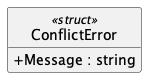

The diagram above was rendered by PlantUML. Its source (embedded in the PNG):
@startuml ConflictError
hide empty members
hide circle
skinparam shadowing false
skinparam classAttributeIconSize 0
class ConflictError <<struct>> {
  + Message : string
}
@enduml